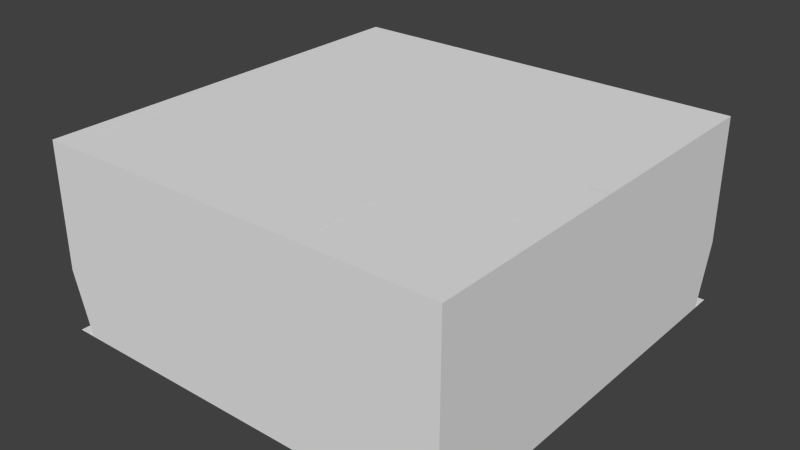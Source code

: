 # Source: Scene_Room.blend  (saved by Blender 2.76.0; exported with 4.5.12 LTS)
import bpy
from mathutils import Matrix  # noqa: F401  (used for matrix-valued properties, if any)

bpy.ops.wm.read_factory_settings(use_empty=True)
scene = bpy.context.scene
scene.name = 'Scene'

# ---- collections
col_collection_1 = bpy.data.collections.new('Collection 1'); scene.collection.children.link(col_collection_1)

# ---- world
world_world = bpy.data.worlds.new('World'); scene.world = world_world
world_world.color = (0.05088, 0.05088, 0.05088)
world_world.use_sun_shadow = False
world_world.sun_shadow_jitter_overblur = 0.0
world_world.cycles.sampling_method = 'MANUAL'
world_world.cycles.sample_map_resolution = 256

# ---- meshes
me_cube_000 = bpy.data.meshes.new('Cube.000')
me_cube_000.from_pydata([(2.112, -2.142, 5.0), (2.114, -4.306, 5.0), (2.113, -2.943, 5.0), (2.113, -3.038, 0.0), (2.113, -3.038, 2.538), (2.114, -4.189, 2.537), (4.997, -5.0, 0.0), (2.114, -5.0, 0.0), (2.112, -2.142, 0.0), (2.114, -4.189, 0.0), (4.997, -2.142, 2.384e-07), (2.113, -3.625, 5.0), (4.997, -2.142, 5.0), (4.997, -5.0, 5.0), (2.113, -3.625, 2.538), (2.114, -5.0, 5.0)], [], [(1, 5, 14, 11), (5, 1, 15), (8, 4, 3), (0, 2, 4, 8), (14, 4, 2, 11), (9, 5, 7), (12, 0, 8, 10), (15, 13, 6, 7), (13, 12, 10, 6), (5, 15, 7)])
_uv = me_cube_000.uv_layers.new(name='UVMap')
_uv.uv.foreach_set('vector', [0.3468, 0.0, 0.4057, -1.231, 0.6876, -1.231, 0.6876, 0.0, 0.4057, 0.7687, 0.3468, 2.0, 0.0, 2.0, 0.4288, 0.5, -0.0189, 1.769, -0.0189, 0.5, 0.4288, 0.0, 0.02847, 0.0, -0.0189, -1.231, 0.4288, -2.5, 0.6876, 0.7688, 0.9811, 0.7692, 1.028, 2.0, 0.6876, 2.0, 0.4057, 0.5, 0.4057, 1.769, 0.0, 0.5, 0.9984, 0.0, -0.4438, 0.0, -0.4438, -2.5, 0.9984, -2.5, 0.5572, 0.0, 1.999, 0.0, 1.999, -2.5, 0.5572, -2.5, 0.0, 0.0, 1.429, 0.0, 1.429, -2.5, 0.0, -2.5, 0.4057, 0.7687, 0.0, 2.0, 0.0, -0.5])
me_cube_000.use_remesh_preserve_volume = False
me_cube_000.use_remesh_preserve_attributes = False
me_cube_000.use_mirror_vertex_groups = False
me_cube_000.update()
me_plane_002 = bpy.data.meshes.new('Plane.002')
me_plane_002.from_pydata([(5.5, -5.5, 0.0), (2.03, -5.5, 0.0), (5.5, -2.072, 0.0), (2.03, -2.072, 0.0)], [], [(1, 0, 2, 3)])
_uv = me_plane_002.uv_layers.new(name='UVMap')
_uv.uv.foreach_set('vector', [0.5, 9.998e-05, 0.9999, 9.998e-05, 0.9999, 0.5, 0.5, 0.5])
me_plane_002.use_remesh_preserve_volume = False
me_plane_002.use_remesh_preserve_attributes = False
me_plane_002.use_mirror_vertex_groups = False
me_plane_002.update()
me_plane_001 = bpy.data.meshes.new('Plane.001')
me_plane_001.from_pydata([(-5.5, -5.5, 0.0), (-5.5, 5.5, 0.0), (5.5, 5.5, 0.0), (2.03, -5.5, 0.0), (2.03, 5.5, 0.0), (-5.5, -2.072, 0.0), (5.5, -2.072, 0.0), (2.03, -2.072, 0.0)], [], [(7, 6, 2, 4), (5, 7, 4, 1), (0, 3, 7, 5)])
_uv = me_plane_001.uv_layers.new(name='UVMap')
_uv.uv.foreach_set('vector', [0.515, 0.4641, 2.25, 0.4641, 2.25, 4.25, 0.515, 4.25, 0.75, 0.4641, 4.515, 0.4641, 4.515, 4.25, 0.75, 4.25, 0.75, 0.75, 4.515, 0.75, 4.515, 2.464, 0.75, 2.464])
me_plane_001.use_remesh_preserve_volume = False
me_plane_001.use_remesh_preserve_attributes = False
me_plane_001.use_mirror_vertex_groups = False
me_plane_001.update()
me_plane_000 = bpy.data.meshes.new('Plane.000')
me_plane_000.from_pydata([(-2.5, -2.5, 0.0), (2.5, -2.5, 0.0), (-2.5, 2.5, 0.0), (2.5, 2.5, 0.0)], [], [(0, 1, 3, 2)])
_uv = me_plane_000.uv_layers.new(name='UVMap')
_uv.uv.foreach_set('vector', [0.25, 0.25, 2.75, 0.25, 2.75, 2.75, 0.25, 2.75])
me_plane_000.use_remesh_preserve_volume = False
me_plane_000.use_remesh_preserve_attributes = False
me_plane_000.use_mirror_vertex_groups = False
me_plane_000.update()
me_cube_008 = bpy.data.meshes.new('Cube.008')
me_cube_008.from_pydata([(2.013, -4.302, 5.0), (2.112, -2.042, 5.0), (2.112, -2.142, 5.0), (2.014, -2.041, 5.0), (2.014, -2.14, 5.0), (2.014, -2.14, 0.0), (2.114, -4.306, 5.0), (2.013, -5.0, 5.0), (2.014, -2.041, -0.0001282), (2.013, -3.04, 0.0), (2.013, -2.945, 5.0), (2.113, -2.943, 5.0), (2.113, -3.038, 0.0), (2.113, -3.038, 2.538), (2.114, -4.189, 2.537), (2.013, -3.624, 5.0), (4.998, -2.047, 0.0), (-5.5, 5.0, 5.0), (-5.5, 5.5, 5.0), (-5.008, 5.5, 5.0), (-5.008, 5.0, 5.0), (4.997, -5.0, 0.0), (-5.014, -5.5, 5.0), (-5.014, -5.5, 0.0), (5.5, -5.5, 5.0), (5.0, 5.0, 5.0), (5.5, 5.0, 5.0), (5.5, 5.0, 0.0), (-5.0, -5.003, 0.0), (5.5, -2.142, 0.0), (2.013, -5.5, 5.0), (2.114, -5.5, 0.0), (2.114, -5.0, 0.0), (2.114, -5.5, 5.0), (2.112, -2.142, 0.0), (2.114, -4.189, 0.0), (2.112, -2.042, 0.0), (4.997, -2.142, 2.384e-07), (-5.5, 5.0, 1.667), (-5.5, 5.0, 3.333), (-5.5, 5.5, 3.333), (-5.5, 5.5, 1.667), (-5.014, -5.5, 1.656), (5.0, 5.5, 3.333), (5.0, 5.5, 1.667), (-5.5, -5.5, 1.667), (-5.5, -5.003, 3.333), (5.5, -2.047, 3.333), (5.5, -2.047, 1.667), (2.114, -5.5, 3.333), (2.114, -5.5, 1.667), (-5.008, 5.0, 3.333), (-5.008, 5.0, 1.667), (5.0, 5.0, 1.667), (1.023, 5.5, 0.0), (1.023, 5.0, 5.0), (1.416, 5.5, 3.191), (1.416, 5.5, 0.8926), (1.416, 5.0, 3.191), (1.416, 5.0, 0.8926), (-1.571, 5.5, 0.8926), (-0.9008, 5.0, 0.0), (-1.571, 5.0, 0.8926), (2.013, -3.04, 2.537), (2.013, -4.184, 2.537), (2.113, -3.625, 5.0), (2.013, -3.624, 2.537), (4.997, -2.142, 5.0), (-5.5, 5.0, 0.0), (-5.5, 5.5, 0.0), (5.5, 5.5, 5.0), (-5.008, 5.0, 0.0), (5.5, -5.0, 0.0), (5.5, -5.0, 5.0), (4.997, -5.0, 5.0), (4.997, -5.5, 5.0), (4.997, -5.5, 0.0), (5.0, 5.5, 0.0), (5.0, 5.5, 5.0), (5.0, 5.0, 0.0), (-5.5, -5.5, 5.0), (-5.5, -5.003, 5.0), (-5.5, -5.003, 0.0), (-5.0, -5.003, 5.0), (5.5, -2.142, 5.0), (4.998, -2.047, 5.0), (5.5, -2.047, 5.0), (2.013, -5.0, 0.0), (2.013, -4.184, 0.0), (2.113, -3.625, 2.538), (2.114, -5.0, 5.0), (-5.008, 5.5, 3.333), (-5.008, 5.5, 1.667), (5.5, -5.0, 3.333), (5.5, -5.0, 1.667), (-5.014, -5.5, 2.951), (5.5, 5.0, 3.333), (5.5, 5.0, 1.667), (-5.5, -5.5, 3.333), (-5.5, -5.003, 1.667), (5.5, -5.5, 3.333), (5.5, -5.5, 1.667), (5.5, -2.142, 3.333), (5.5, -2.142, 1.667), (5.5, 5.5, 3.333), (5.5, 5.5, 1.667), (2.012, -5.5, 2.951), (5.0, 5.0, 3.333), (-5.0, -5.003, 3.333), (-5.0, -5.003, 1.667), (1.023, 5.5, 5.0), (1.023, 5.0, 0.0), (-0.9008, 5.0, 5.0), (-1.571, 5.5, 3.191), (-0.9008, 5.5, 5.0), (-1.571, 5.0, 3.191)], [], [(2, 1, 3, 4), (11, 2, 4, 10), (8, 5, 3), (20, 19, 18, 17), (56, 43, 44, 57), (17, 18, 40, 39), (39, 40, 41, 38), (62, 59, 57, 60), (59, 58, 56, 57), (73, 84, 67, 74), (84, 86, 85, 67), (104, 96, 97, 105), (84, 73, 93, 102), (102, 93, 94, 103), (93, 100, 101, 94), (66, 63, 13, 89), (64, 66, 89, 14), (64, 88, 87), (65, 11, 10, 15), (15, 10, 63, 66), (9, 5, 34, 12), (111, 54, 77, 79), (4, 63, 10), (0, 15, 66, 64), (6, 65, 15, 0), (26, 70, 78, 25), (9, 63, 3, 5), (64, 7, 0), (62, 52, 71, 61), (112, 114, 19, 20), (31, 32, 21, 76), (3, 63, 4), (12, 13, 63, 9), (36, 34, 5, 8), (36, 8, 3, 1), (38, 41, 69, 68), (34, 36, 16, 37), (57, 44, 77, 54), (23, 31, 50, 42), (24, 73, 74, 75), (103, 94, 72, 29), (22, 83, 81, 80), (75, 74, 21, 76), (75, 33, 49, 50, 31, 76), (52, 109, 28, 71), (83, 20, 17, 81), (82, 68, 71, 28), (99, 38, 68, 82), (96, 26, 86, 47), (75, 74, 90, 33), (33, 30, 106, 49), (106, 95, 42, 50), (30, 22, 95, 106), (49, 106, 50), (70, 26, 96, 104), (78, 70, 104, 43), (43, 104, 105, 44), (81, 17, 39, 46), (46, 39, 38, 99), (86, 84, 102, 47), (47, 102, 103, 48), (18, 19, 91, 40), (40, 91, 92, 41), (22, 80, 98, 95), (95, 98, 45, 42), (73, 24, 100, 93), (110, 78, 43, 56), (80, 81, 46, 98), (98, 46, 99, 45), (20, 83, 108, 51), (51, 108, 109, 52), (112, 20, 51, 115), (115, 51, 52, 62), (48, 97, 96, 47), (25, 85, 86, 26), (85, 25, 107), (107, 58, 59, 53), (25, 55, 58, 107), (114, 110, 56, 113), (53, 59, 111, 79), (25, 78, 110, 55), (19, 114, 113, 91), (91, 113, 60, 92), (55, 112, 115, 58), (59, 62, 61, 111), (55, 110, 114, 112), (115, 113, 56, 58), (60, 113, 115, 62), (87, 88, 35, 32), (87, 7, 64), (90, 6, 0, 7), (7, 90, 32, 87), (67, 85, 1, 2), (1, 85, 16, 36), (67, 85, 16, 37), (30, 7, 83, 22), (21, 37, 29, 72), (83, 7, 87, 28, 109, 108), (64, 14, 35, 88), (33, 90, 7, 30), (53, 16, 85, 107), (53, 79, 16), (27, 77, 105), (44, 105, 77), (105, 97, 27), (41, 92, 69), (92, 60, 69), (54, 69, 60, 57), (27, 97, 48, 29), (29, 48, 103), (28, 87, 31, 23), (42, 45, 23), (82, 45, 99), (45, 82, 23), (28, 23, 82), (68, 69, 54, 111), (77, 27, 79), (27, 29, 37, 79), (76, 21, 72), (72, 94, 101, 76), (100, 75, 76, 101), (75, 100, 24)])
_uv = me_cube_008.uv_layers.new(name='UVMap')
_uv.uv.foreach_set('vector', [0.5562, 0.4288, 0.5562, 0.4788, 0.5068, 0.4797, 0.5068, 0.4298, 0.5565, 0.02847, 0.5562, 0.4288, 0.5068, 0.4298, 0.5067, 0.02743, 0.4797, 0.4999, 0.4298, 0.5, 0.4797, 3.0, 0.9962, 0.0, 0.9962, 0.25, 0.75, 0.25, 0.75, 0.0, 0.9214, 0.7512, 3.0, 1.167, 3.0, 0.3333, 0.9214, 0.1041, 0.0, 0.0, 0.25, 0.0, 0.25, -0.8333, 0.0, -0.8333, 0.0, 0.1667, 0.25, 0.1667, 0.25, -0.6667, 0.0, -0.6667, 0.08042, 1.0, 0.9214, 1.0, 0.9214, 1.25, 0.08042, 1.25, 1.0, 0.1041, 1.0, 0.7512, 1.25, 0.7512, 1.25, 0.1041, 0.25, 0.0, 0.25, 1.429, -0.001619, 1.429, -0.001462, 0.0, 0.25, 0.4289, 0.25, 0.4766, -0.00103, 0.4766, -0.001619, 0.4288, 0.25, 0.1667, -3.481e-05, 0.1667, -3.481e-05, -0.6667, 0.25, -0.6667, 0.4289, 0.0, -1.0, 0.0, -1.0, -0.8333, 0.4289, -0.8333, 0.4289, 0.1667, -1.0, 0.1667, -1.0, -0.6667, 0.4289, -0.6667, 0.0, 0.1667, -0.25, 0.1667, -0.25, -0.6667, 0.0, -0.6667, 0.5067, 0.6881, 0.5067, 0.9801, 0.5565, 0.9811, 0.5567, 0.6876, 0.5066, 0.4078, 0.5067, 0.6881, 0.5567, 0.6876, 0.557, 0.4057, 0.4078, 0.7684, 0.4078, -0.5, 0.0, -0.5, 0.5567, 0.6876, 0.5565, 1.028, 0.5067, 1.027, 0.5067, 0.6881, 0.6881, 0.0, 1.027, 0.0, 0.9801, -1.232, 0.6881, -1.232, 0.5067, 0.9801, 0.5068, 1.43, 0.5562, 1.429, 0.5565, 0.9811, 0.01129, 1.0, 0.01129, 1.25, 2.0, 1.25, 2.0, 1.0, 0.4298, 0.0, -0.01995, -1.232, 0.02743, 0.0, 0.3488, 0.0, 0.6881, 0.0, 0.6881, -1.232, 0.4078, -1.232, 0.557, 0.3468, 0.5567, 0.6876, 0.5067, 0.6881, 0.5066, 0.3488, 0.25, 1.0, 0.25, 1.25, 0.0, 1.25, 0.0, 1.0, 0.9801, 0.5, 0.9801, 1.768, 1.48, 3.0, 1.43, 0.5, 0.4078, 0.7684, 0.0, 2.0, 0.3488, 2.0, 0.08042, 0.1041, -2.004, 0.3333, -2.004, -0.5, 0.04959, -0.5, 0.04959, 1.0, 0.04959, 1.25, -2.004, 1.25, -2.004, 1.0, 0.5572, 0.75, 0.5572, 1.0, 1.999, 1.0, 1.999, 0.75, 0.4797, 0.0, -0.01995, -1.232, 0.4298, 0.0, 0.5565, 0.5, 0.5565, 1.769, 0.5067, 1.768, 0.5067, 0.5, 0.5562, 0.4788, 0.5562, 0.4288, 0.5068, 0.4298, 0.5068, 0.4797, 0.5562, 0.5, 0.5068, 0.4999, 0.5068, 3.0, 0.5562, 3.0, 0.0, 0.3333, 0.25, 0.3333, 0.25, -0.5, 0.0, -0.5, 0.5562, 0.4288, 0.5562, 0.4788, 1.999, 0.4766, 1.998, 0.4288, 0.9214, 0.1041, 3.0, 0.3333, 3.0, -0.5, 1.011, -0.5, 0.9929, 0.5, 4.557, 0.5, 4.557, 1.333, 0.9929, 1.328, 0.25, 0.75, 0.25, 1.0, -0.001462, 1.0, -0.001462, 0.75, 0.4289, 0.3333, -1.0, 0.3333, -1.0, -0.5, 0.4289, -0.5, 0.9929, 0.75, 1.0, 0.9986, 0.75, 0.9986, 0.75, 0.75, 0.75, 0.0, 1.0, 0.0, 1.0, -2.5, 0.75, -2.5, 0.9985, 0.0, -0.4428, 0.0, -0.4428, -0.8333, -0.4428, -1.667, -0.4428, -2.5, 0.9985, -2.5, 0.0, 0.3333, -5.001, 0.3333, -5.001, -0.5, 0.0, -0.5, 0.0, 0.9986, -0.003783, 6.0, -0.25, 6.0, -0.25, 0.9986, 0.75, 0.9986, 0.75, 6.0, 0.9962, 6.0, 1.0, 0.9986, 0.9986, 0.3333, 6.0, 0.3333, 6.0, -0.5, 0.9986, -0.5, 1.0, 0.1667, 1.0, 1.0, -2.523, 1.0, -2.523, 0.1667, 0.9985, 0.75, 0.9985, 1.0, -0.4428, 1.0, -0.4428, 0.75, 0.5572, 0.0, 0.5066, 0.0, 0.5058, -1.025, 0.5572, -0.8333, 0.5058, 0.9753, -3.007, 0.9753, -3.007, 0.3282, 0.5572, 0.3333, 0.5066, 0.0, -3.007, 0.0, -3.007, -1.025, 0.5058, -1.025, 0.5572, 0.1667, 0.5058, -0.02467, 0.5572, -0.6667, 0.25, 0.0, -3.481e-05, 0.0, -3.481e-05, -0.8333, 0.25, -0.8333, 0.0, 0.0, 0.25, 0.0, 0.25, -0.8333, 0.0, -0.8333, 0.0, 0.1667, 0.25, 0.1667, 0.25, -0.6667, 0.0, -0.6667, 0.9986, 0.0, 6.0, 0.0, 6.0, -0.8333, 0.9986, -0.8333, 0.9986, 0.1667, 6.0, 0.1667, 6.0, -0.6667, 0.9986, -0.6667, 0.4766, 0.0, 0.4289, 0.0, 0.4289, -0.8333, 0.4766, -0.8333, 0.4766, 0.1667, 0.4289, 0.1667, 0.4289, -0.6667, 0.4766, -0.6667, 0.75, 0.0, 0.9962, 0.0, 0.9962, -0.8333, 0.75, -0.8333, 0.75, 0.1667, 0.9962, 0.1667, 0.9962, -0.6667, 0.75, -0.6667, 0.9929, 0.0, 0.75, 0.0, 0.75, -0.8333, 0.9929, -1.025, 0.9929, 0.9753, 0.75, 1.167, 0.75, 0.3333, 0.9929, 0.3282, 0.0, 0.0, -0.25, 0.0, -0.25, -0.8333, 0.0, -0.8333, 0.01129, 0.0, 2.0, 0.0, 2.0, -0.8333, -0.07861, -1.249, 0.75, 0.0, 0.9986, 0.0, 0.9986, -0.8333, 0.75, -0.8333, 0.75, 0.1667, 0.9986, 0.1667, 0.9986, -0.6667, 0.75, -0.6667, 0.0, 0.0, -5.001, 0.0, -5.001, -0.8333, 0.0, -0.8333, 0.0, 0.1667, -5.001, 0.1667, -5.001, -0.6667, 0.0, -0.6667, 0.04959, 0.0, -2.004, 0.0, -2.004, -0.8333, 0.08042, -1.249, 0.08042, 0.7512, -2.004, 1.167, -2.004, 0.3333, 0.08042, 0.1041, 0.4766, 0.3333, 4.0, 0.3333, 4.0, 1.167, 0.4766, 1.167, 0.0, 1.0, -0.00103, -2.523, 0.25, -2.523, 0.25, 1.0, 0.4766, 0.0, 4.0, 0.0, 4.0, -0.8333, 0.0, 0.1667, -2.079, -0.2488, -2.079, -0.8959, 0.0, -0.6667, 0.0, 0.0, -1.989, 0.0, -2.079, -1.249, 0.0, -0.8333, 0.04959, 0.0, 1.011, 0.0, 0.9214, -1.249, 0.08042, -1.249, 0.0, 0.3333, -2.079, 0.1041, -1.989, -0.5, 0.0, -0.5, 0.0, 1.0, 0.0, 1.25, -1.989, 1.25, -1.989, 1.0, 0.9962, 0.0, 3.05, 0.0, 3.08, -1.249, 0.9962, -0.8333, 0.9962, 0.1667, 3.08, -0.2488, 3.08, -0.8959, 0.9962, -0.6667, 0.01129, 0.0, -0.9504, 0.0, -0.9196, -1.249, -0.07861, -1.249, 0.9214, 0.1041, 0.08042, 0.1041, 0.04959, -0.5, 1.011, -0.5, 0.01129, 1.0, 0.01129, 1.25, -0.9504, 1.25, -0.9504, 1.0, 0.08042, 1.0, 0.08042, 1.25, 0.9214, 1.25, 0.9214, 1.0, 0.25, 0.1041, 0.25, 0.7512, -1.431e-05, 0.7512, -1.431e-05, 0.1041, 0.5066, 0.0, 0.5066, 0.4078, 0.557, 0.4057, 0.5572, 0.0, 0.0, 0.5, 0.0, 3.0, 0.4078, 1.768, 0.5572, 0.0, 0.557, 0.3468, 0.5066, 0.3488, 0.5066, 0.0, 0.5066, 0.0, 0.5572, 0.0, 0.5572, -2.5, 0.5066, -2.5, 0.9984, 0.4288, 0.999, 0.4766, -0.4438, 0.4788, -0.4438, 0.4288, 0.5562, 0.0, 1.999, 0.0, 1.999, -2.5, 0.5562, -2.5, 0.4288, 0.0, 0.4766, 0.0, 0.4766, -2.5, 0.4288, -2.5, 0.5066, 0.75, 0.5066, 1.0, -3.0, 0.9986, -3.007, 0.75, 0.9985, 0.0, 0.9984, 1.429, 1.25, 1.429, 1.25, 0.0, 0.0, 0.0, 3.507, 0.0, 3.507, -2.5, 0.0, -2.5, 0.0, -1.667, 0.0, -0.8333, 0.5066, 0.7684, 0.557, 0.7687, 0.557, -0.5, 0.5066, -0.5, 0.5572, 0.75, 0.5572, 1.0, 0.5066, 1.0, 0.5066, 0.75, 1.0, 0.3333, -2.523, -0.5, -2.523, 2.0, 1.0, 1.167, 1.0, 0.3333, 1.0, -0.5, -2.523, -0.5, 1.0, 0.5, 1.25, 0.5, 1.25, 1.333, 0.0, 0.3333, 0.25, 0.3333, 0.0, -0.5, 0.25, 0.3333, -3.481e-05, 0.3333, -3.481e-05, -0.5, 0.75, 0.3333, 0.9962, 0.3333, 0.75, -0.5, 0.9962, 0.3333, 3.08, 0.1041, 0.75, -0.5, 0.01129, 0.5, -3.25, 0.5, -0.9196, 1.104, -0.07861, 1.104, 1.0, 0.5, 1.0, 1.333, -2.523, 1.333, -2.571, 0.5, 0.4289, 0.5, 0.4766, 1.333, 0.4289, 1.333, 0.0, 0.9986, 3.507, 1.0, 3.557, 0.75, -0.007052, 0.75, 0.9929, 0.3282, 0.75, 0.3333, 0.9929, -0.5, 0.9986, 0.5, 0.75, 1.333, 0.9986, 1.333, 0.75, 0.3333, 0.9986, -0.5, 0.75, -0.5, 0.0, 0.9986, -0.007052, 0.75, -0.25, 0.9986, 0.75, 0.0, 0.75, 0.25, 4.011, 0.25, 4.011, -2.098e-05, 0.0, 0.25, 0.25, -3.481e-05, 0.0, -3.481e-05, 0.25, 1.0, 0.25, -2.571, -0.001619, -2.571, 0.0, 1.0, 0.9985, 0.75, 0.9985, 1.0, 1.25, 1.0, 0.0, 0.5, 0.0, 1.333, -0.25, 1.333, -0.25, 0.5, 0.25, 0.1667, -0.001462, 1.0, -0.001462, -1.5, 0.25, -0.6667, 0.9985, 0.0, 1.25, -0.8333, 1.25, 0.0])
me_cube_008.use_remesh_preserve_volume = False
me_cube_008.use_remesh_preserve_attributes = False
me_cube_008.use_mirror_vertex_groups = False
me_cube_008.update()

# ---- objects
ob_bathroom_wall = bpy.data.objects.new('Bathroom Wall', me_cube_000)
ob_bathroom_floor = bpy.data.objects.new('Bathroom Floor', me_plane_002)
ob_room_floor = bpy.data.objects.new('Room Floor', me_plane_001)
ob_ceiling = bpy.data.objects.new('Ceiling', me_plane_000)
ob_room_wall = bpy.data.objects.new('Room Wall', me_cube_008)

# ---- transforms, parenting, visibility, modifiers, constraints
ob_bathroom_wall.location = (0.0, 0.0, 0.0)
ob_bathroom_wall.lineart.crease_threshold = 0.0
ob_bathroom_floor.location = (0.0, 0.0, 0.0)
ob_bathroom_floor.lineart.crease_threshold = 0.0
ob_room_floor.location = (0.0, 0.0, 0.0)
ob_room_floor.lineart.crease_threshold = 0.0
ob_ceiling.location = (0.0, 0.0, 5.0)
ob_ceiling.rotation_euler = (3.142, 0.0, 0.0)
ob_ceiling.scale = (2.2, 2.2, 1.0)
ob_ceiling.lineart.crease_threshold = 0.0
ob_room_wall.location = (0.0, 0.0, 0.0)
ob_room_wall.lineart.crease_threshold = 0.0

# ---- collection membership
col_collection_1.objects.link(ob_bathroom_wall)
col_collection_1.objects.link(ob_bathroom_floor)
col_collection_1.objects.link(ob_room_floor)
col_collection_1.objects.link(ob_ceiling)
col_collection_1.objects.link(ob_room_wall)

# ---- scene / render settings (as saved in the file)
scene.frame_start = 1; scene.frame_end = 250; scene.frame_set(1)
scene.render.engine = 'BLENDER_EEVEE_NEXT'
scene.render.resolution_percentage = 50
scene.render.dither_intensity = 0.0
scene.cycles.use_denoising = False
scene.cycles.samples = 10
scene.cycles.sampling_pattern = 'TABULATED_SOBOL'
scene.cycles.light_sampling_threshold = 0.0
scene.cycles.use_adaptive_sampling = False
scene.cycles.use_light_tree = False
scene.cycles.blur_glossy = 0.0
scene.cycles.pixel_filter_type = 'GAUSSIAN'
scene.cycles.sample_clamp_indirect = 0.0
scene.view_settings.view_transform = 'Standard'
bpy.context.view_layer.update()

# ---- added for rendering (the .blend has no active camera and no usable light): camera, sun
cam_auto = bpy.data.cameras.new('AutoCamera')
cam_auto.lens = 50.0
cam_auto.sensor_width = 36.0
cam_auto.clip_end = 1000.0
ob_auto_camera = bpy.data.objects.new('AutoCamera', cam_auto)
scene.collection.objects.link(ob_auto_camera)
ob_auto_camera.location = (15.1183, -18.142, 14.5946)
ob_auto_camera.rotation_euler = (1.09748, -7.21219e-08, 0.694738)
scene.camera = ob_auto_camera
light_auto_sun = bpy.data.lights.new('AutoSun', 'SUN')
light_auto_sun.energy = 3.0
light_auto_sun.angle = 0.0523599
ob_auto_sun = bpy.data.objects.new('AutoSun', light_auto_sun)
scene.collection.objects.link(ob_auto_sun)
ob_auto_sun.rotation_euler = (0.872665, 0.174533, 0.523599)
bpy.context.view_layer.update()
